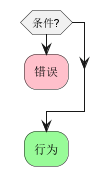

The diagram above was rendered by PlantUML. Its source (embedded in the PNG):
@startuml
if (条件?) then
  #pink:错误;
  kill
endif
#palegreen:行为;
@enduml